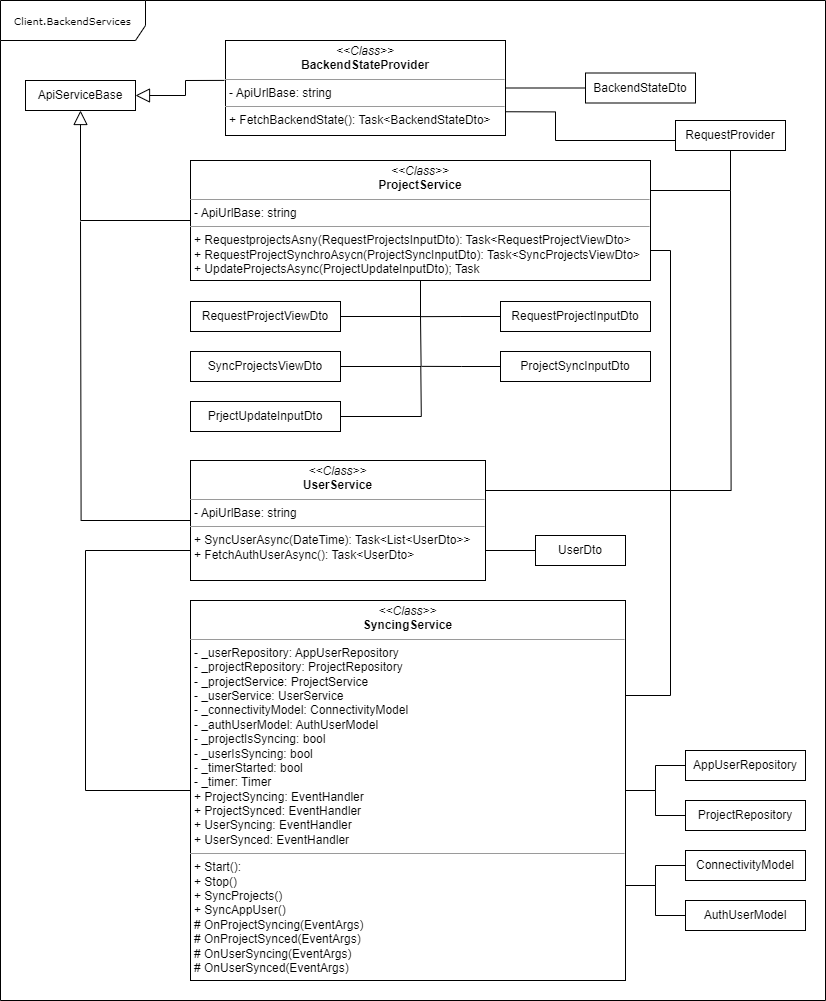

The diagram above was exported from draw.io. Its source (the exported page's mxGraphModel, read from the mxfile embedded in the PNG):
<mxGraphModel dx="2196" dy="2008" grid="1" gridSize="10" guides="1" tooltips="1" connect="1" arrows="1" fold="1" page="1" pageScale="1" pageWidth="827" pageHeight="1169" math="0" shadow="0">
  <root>
    <mxCell id="0" />
    <mxCell id="1" parent="0" />
    <mxCell id="dBzNt4ggJm7_uu6NnGW--1" value="Client.BackendServices" style="shape=umlFrame;whiteSpace=wrap;html=1;rounded=0;shadow=0;comic=0;labelBackgroundColor=none;strokeWidth=1;fontFamily=Verdana;fontSize=10;align=center;width=145;height=40;" vertex="1" parent="1">
      <mxGeometry x="20" y="840" width="825" height="1000" as="geometry" />
    </mxCell>
    <mxCell id="dBzNt4ggJm7_uu6NnGW--2" value="ApiServiceBase" style="html=1;whiteSpace=wrap;" vertex="1" parent="1">
      <mxGeometry x="45" y="920" width="110" height="30" as="geometry" />
    </mxCell>
    <mxCell id="dBzNt4ggJm7_uu6NnGW--3" value="BackendStateDto" style="html=1;whiteSpace=wrap;" vertex="1" parent="1">
      <mxGeometry x="605" y="912.5" width="110" height="30" as="geometry" />
    </mxCell>
    <mxCell id="dBzNt4ggJm7_uu6NnGW--4" style="edgeStyle=orthogonalEdgeStyle;rounded=0;orthogonalLoop=1;jettySize=auto;html=1;exitX=1;exitY=0.5;exitDx=0;exitDy=0;entryX=0;entryY=0.5;entryDx=0;entryDy=0;endArrow=none;startFill=0;" edge="1" parent="1" source="dBzNt4ggJm7_uu6NnGW--6" target="dBzNt4ggJm7_uu6NnGW--3">
      <mxGeometry relative="1" as="geometry" />
    </mxCell>
    <mxCell id="dBzNt4ggJm7_uu6NnGW--5" style="edgeStyle=orthogonalEdgeStyle;rounded=0;orthogonalLoop=1;jettySize=auto;html=1;exitX=1;exitY=0.75;exitDx=0;exitDy=0;entryX=0;entryY=0.5;entryDx=0;entryDy=0;endArrow=none;startFill=0;" edge="1" parent="1" source="dBzNt4ggJm7_uu6NnGW--6" target="dBzNt4ggJm7_uu6NnGW--8">
      <mxGeometry relative="1" as="geometry">
        <Array as="points">
          <mxPoint x="575" y="951" />
          <mxPoint x="575" y="980" />
          <mxPoint x="695" y="980" />
        </Array>
      </mxGeometry>
    </mxCell>
    <mxCell id="dBzNt4ggJm7_uu6NnGW--6" value="&lt;p style=&quot;margin:0px;margin-top:4px;text-align:center;&quot;&gt;&lt;i&gt;&amp;lt;&amp;lt;Class&amp;gt;&amp;gt;&lt;/i&gt;&lt;br&gt;&lt;b&gt;BackendStateProvider&lt;/b&gt;&lt;/p&gt;&lt;hr size=&quot;1&quot;&gt;&lt;p style=&quot;margin:0px;margin-left:4px;&quot;&gt;- ApiUrlBase: string&lt;br&gt;&lt;/p&gt;&lt;hr size=&quot;1&quot;&gt;&lt;p style=&quot;margin:0px;margin-left:4px;&quot;&gt;+ FetchBackendState(): Task&amp;lt;BackendStateDto&amp;gt;&lt;br&gt;&lt;/p&gt;" style="verticalAlign=top;align=left;overflow=fill;fontSize=12;fontFamily=Helvetica;html=1;rounded=0;shadow=0;comic=0;labelBackgroundColor=none;strokeWidth=1" vertex="1" parent="1">
      <mxGeometry x="245" y="880" width="280" height="95" as="geometry" />
    </mxCell>
    <mxCell id="dBzNt4ggJm7_uu6NnGW--7" style="edgeStyle=orthogonalEdgeStyle;rounded=0;orthogonalLoop=1;jettySize=auto;html=1;exitX=0.5;exitY=1;exitDx=0;exitDy=0;entryX=1;entryY=0.25;entryDx=0;entryDy=0;endArrow=none;startFill=0;" edge="1" parent="1" source="dBzNt4ggJm7_uu6NnGW--8" target="dBzNt4ggJm7_uu6NnGW--12">
      <mxGeometry relative="1" as="geometry" />
    </mxCell>
    <mxCell id="dBzNt4ggJm7_uu6NnGW--8" value="RequestProvider" style="html=1;whiteSpace=wrap;" vertex="1" parent="1">
      <mxGeometry x="695" y="960" width="110" height="30" as="geometry" />
    </mxCell>
    <mxCell id="dBzNt4ggJm7_uu6NnGW--9" value="" style="endArrow=block;endFill=0;endSize=12;html=1;rounded=0;entryX=1;entryY=0.5;entryDx=0;entryDy=0;exitX=-0.004;exitY=0.42;exitDx=0;exitDy=0;exitPerimeter=0;" edge="1" parent="1" source="dBzNt4ggJm7_uu6NnGW--6" target="dBzNt4ggJm7_uu6NnGW--2">
      <mxGeometry width="160" relative="1" as="geometry">
        <mxPoint x="275" y="629" as="sourcePoint" />
        <mxPoint x="275" y="600" as="targetPoint" />
        <Array as="points">
          <mxPoint x="205" y="920" />
          <mxPoint x="205" y="935" />
        </Array>
      </mxGeometry>
    </mxCell>
    <mxCell id="dBzNt4ggJm7_uu6NnGW--10" style="edgeStyle=orthogonalEdgeStyle;rounded=0;orthogonalLoop=1;jettySize=auto;html=1;exitX=0.5;exitY=1;exitDx=0;exitDy=0;entryX=1;entryY=0.5;entryDx=0;entryDy=0;endArrow=none;startFill=0;" edge="1" parent="1" source="dBzNt4ggJm7_uu6NnGW--12" target="dBzNt4ggJm7_uu6NnGW--14">
      <mxGeometry relative="1" as="geometry" />
    </mxCell>
    <mxCell id="dBzNt4ggJm7_uu6NnGW--11" style="edgeStyle=orthogonalEdgeStyle;rounded=0;orthogonalLoop=1;jettySize=auto;html=1;exitX=1;exitY=0.75;exitDx=0;exitDy=0;entryX=1;entryY=0.25;entryDx=0;entryDy=0;endArrow=none;startFill=0;jumpStyle=arc;jumpSize=13;" edge="1" parent="1" source="dBzNt4ggJm7_uu6NnGW--12" target="dBzNt4ggJm7_uu6NnGW--33">
      <mxGeometry relative="1" as="geometry" />
    </mxCell>
    <mxCell id="dBzNt4ggJm7_uu6NnGW--12" value="&lt;p style=&quot;margin:0px;margin-top:4px;text-align:center;&quot;&gt;&lt;i&gt;&amp;lt;&amp;lt;Class&amp;gt;&amp;gt;&lt;/i&gt;&lt;br&gt;&lt;b&gt;ProjectService&lt;/b&gt;&lt;/p&gt;&lt;hr size=&quot;1&quot;&gt;&lt;p style=&quot;margin:0px;margin-left:4px;&quot;&gt;- ApiUrlBase: string&lt;br&gt;&lt;/p&gt;&lt;hr size=&quot;1&quot;&gt;&lt;p style=&quot;margin:0px;margin-left:4px;&quot;&gt;+ RequestprojectsAsny(RequestProjectsInputDto): Task&amp;lt;RequestProjectViewDto&amp;gt;&lt;br&gt;&lt;/p&gt;&lt;p style=&quot;margin:0px;margin-left:4px;&quot;&gt;+ RequestProjectSynchroAsycn(ProjectSyncInputDto): Task&amp;lt;SyncProjectsViewDto&amp;gt;&lt;/p&gt;&lt;p style=&quot;margin:0px;margin-left:4px;&quot;&gt;+ UpdateProjectsAsync(ProjectUpdateInputDto); Task&lt;/p&gt;" style="verticalAlign=top;align=left;overflow=fill;fontSize=12;fontFamily=Helvetica;html=1;rounded=0;shadow=0;comic=0;labelBackgroundColor=none;strokeWidth=1" vertex="1" parent="1">
      <mxGeometry x="210" y="1000" width="460" height="120" as="geometry" />
    </mxCell>
    <mxCell id="dBzNt4ggJm7_uu6NnGW--13" value="" style="endArrow=block;endFill=0;endSize=12;html=1;rounded=0;entryX=0.5;entryY=1;entryDx=0;entryDy=0;exitX=0;exitY=0.5;exitDx=0;exitDy=0;" edge="1" parent="1" source="dBzNt4ggJm7_uu6NnGW--12" target="dBzNt4ggJm7_uu6NnGW--2">
      <mxGeometry width="160" relative="1" as="geometry">
        <mxPoint x="254" y="930" as="sourcePoint" />
        <mxPoint x="165" y="945" as="targetPoint" />
        <Array as="points">
          <mxPoint x="100" y="1060" />
        </Array>
      </mxGeometry>
    </mxCell>
    <mxCell id="dBzNt4ggJm7_uu6NnGW--14" value="RequestProjectViewDto" style="html=1;whiteSpace=wrap;" vertex="1" parent="1">
      <mxGeometry x="210" y="1141" width="150" height="30" as="geometry" />
    </mxCell>
    <mxCell id="dBzNt4ggJm7_uu6NnGW--15" style="edgeStyle=orthogonalEdgeStyle;rounded=0;orthogonalLoop=1;jettySize=auto;html=1;exitX=1;exitY=0.5;exitDx=0;exitDy=0;endArrow=none;startFill=0;" edge="1" parent="1" source="dBzNt4ggJm7_uu6NnGW--16">
      <mxGeometry relative="1" as="geometry">
        <mxPoint x="440" y="1156" as="targetPoint" />
      </mxGeometry>
    </mxCell>
    <mxCell id="dBzNt4ggJm7_uu6NnGW--16" value="SyncProjectsViewDto" style="html=1;whiteSpace=wrap;" vertex="1" parent="1">
      <mxGeometry x="210" y="1191" width="150" height="30" as="geometry" />
    </mxCell>
    <mxCell id="dBzNt4ggJm7_uu6NnGW--17" style="edgeStyle=orthogonalEdgeStyle;rounded=0;orthogonalLoop=1;jettySize=auto;html=1;exitX=1;exitY=0.5;exitDx=0;exitDy=0;endArrow=none;startFill=0;" edge="1" parent="1" source="dBzNt4ggJm7_uu6NnGW--18">
      <mxGeometry relative="1" as="geometry">
        <mxPoint x="440.2857142857142" y="1205.857142857143" as="targetPoint" />
      </mxGeometry>
    </mxCell>
    <mxCell id="dBzNt4ggJm7_uu6NnGW--18" value="PrjectUpdateInputDto" style="html=1;whiteSpace=wrap;" vertex="1" parent="1">
      <mxGeometry x="210" y="1241" width="150" height="30" as="geometry" />
    </mxCell>
    <mxCell id="dBzNt4ggJm7_uu6NnGW--19" style="edgeStyle=orthogonalEdgeStyle;rounded=0;orthogonalLoop=1;jettySize=auto;html=1;exitX=0;exitY=0.5;exitDx=0;exitDy=0;endArrow=none;startFill=0;" edge="1" parent="1" source="dBzNt4ggJm7_uu6NnGW--20">
      <mxGeometry relative="1" as="geometry">
        <mxPoint x="441.42857142857133" y="1205.857142857143" as="targetPoint" />
      </mxGeometry>
    </mxCell>
    <mxCell id="dBzNt4ggJm7_uu6NnGW--20" value="ProjectSyncInputDto" style="html=1;whiteSpace=wrap;" vertex="1" parent="1">
      <mxGeometry x="520" y="1191" width="150" height="30" as="geometry" />
    </mxCell>
    <mxCell id="dBzNt4ggJm7_uu6NnGW--21" style="edgeStyle=orthogonalEdgeStyle;rounded=0;orthogonalLoop=1;jettySize=auto;html=1;exitX=0;exitY=0.5;exitDx=0;exitDy=0;endArrow=none;startFill=0;" edge="1" parent="1" source="dBzNt4ggJm7_uu6NnGW--22">
      <mxGeometry relative="1" as="geometry">
        <mxPoint x="439.7142857142858" y="1156.142857142857" as="targetPoint" />
      </mxGeometry>
    </mxCell>
    <mxCell id="dBzNt4ggJm7_uu6NnGW--22" value="RequestProjectInputDto" style="html=1;whiteSpace=wrap;" vertex="1" parent="1">
      <mxGeometry x="520" y="1141" width="150" height="30" as="geometry" />
    </mxCell>
    <mxCell id="dBzNt4ggJm7_uu6NnGW--23" style="edgeStyle=orthogonalEdgeStyle;rounded=0;orthogonalLoop=1;jettySize=auto;html=1;exitX=0;exitY=0.5;exitDx=0;exitDy=0;endArrow=none;startFill=0;" edge="1" parent="1" source="dBzNt4ggJm7_uu6NnGW--27">
      <mxGeometry relative="1" as="geometry">
        <mxPoint x="100" y="1061" as="targetPoint" />
      </mxGeometry>
    </mxCell>
    <mxCell id="dBzNt4ggJm7_uu6NnGW--24" style="edgeStyle=orthogonalEdgeStyle;rounded=0;orthogonalLoop=1;jettySize=auto;html=1;exitX=1;exitY=0.75;exitDx=0;exitDy=0;entryX=0;entryY=0.5;entryDx=0;entryDy=0;endArrow=none;startFill=0;" edge="1" parent="1" source="dBzNt4ggJm7_uu6NnGW--27" target="dBzNt4ggJm7_uu6NnGW--28">
      <mxGeometry relative="1" as="geometry" />
    </mxCell>
    <mxCell id="dBzNt4ggJm7_uu6NnGW--25" style="edgeStyle=orthogonalEdgeStyle;rounded=0;orthogonalLoop=1;jettySize=auto;html=1;exitX=1;exitY=0.25;exitDx=0;exitDy=0;endArrow=none;startFill=0;" edge="1" parent="1" source="dBzNt4ggJm7_uu6NnGW--27">
      <mxGeometry relative="1" as="geometry">
        <mxPoint x="750" y="1030" as="targetPoint" />
      </mxGeometry>
    </mxCell>
    <mxCell id="dBzNt4ggJm7_uu6NnGW--26" style="edgeStyle=orthogonalEdgeStyle;rounded=0;orthogonalLoop=1;jettySize=auto;html=1;exitX=0;exitY=0.75;exitDx=0;exitDy=0;entryX=0;entryY=0.5;entryDx=0;entryDy=0;endArrow=none;startFill=0;" edge="1" parent="1" source="dBzNt4ggJm7_uu6NnGW--27" target="dBzNt4ggJm7_uu6NnGW--33">
      <mxGeometry relative="1" as="geometry">
        <Array as="points">
          <mxPoint x="105" y="1390" />
          <mxPoint x="105" y="1630" />
        </Array>
      </mxGeometry>
    </mxCell>
    <mxCell id="dBzNt4ggJm7_uu6NnGW--27" value="&lt;p style=&quot;margin:0px;margin-top:4px;text-align:center;&quot;&gt;&lt;i&gt;&amp;lt;&amp;lt;Class&amp;gt;&amp;gt;&lt;/i&gt;&lt;br&gt;&lt;b&gt;UserService&lt;/b&gt;&lt;/p&gt;&lt;hr size=&quot;1&quot;&gt;&lt;p style=&quot;margin:0px;margin-left:4px;&quot;&gt;- ApiUrlBase: string&lt;br&gt;&lt;/p&gt;&lt;hr size=&quot;1&quot;&gt;&lt;p style=&quot;margin:0px;margin-left:4px;&quot;&gt;+ SyncUserAsync(DateTime): Task&amp;lt;List&amp;lt;UserDto&amp;gt;&amp;gt;&lt;br&gt;&lt;/p&gt;&lt;p style=&quot;margin:0px;margin-left:4px;&quot;&gt;+ FetchAuthUserAsync(): Task&amp;lt;UserDto&amp;gt;&lt;/p&gt;" style="verticalAlign=top;align=left;overflow=fill;fontSize=12;fontFamily=Helvetica;html=1;rounded=0;shadow=0;comic=0;labelBackgroundColor=none;strokeWidth=1" vertex="1" parent="1">
      <mxGeometry x="210" y="1300" width="295" height="120" as="geometry" />
    </mxCell>
    <mxCell id="dBzNt4ggJm7_uu6NnGW--28" value="UserDto" style="html=1;whiteSpace=wrap;" vertex="1" parent="1">
      <mxGeometry x="555" y="1375" width="90" height="30" as="geometry" />
    </mxCell>
    <mxCell id="dBzNt4ggJm7_uu6NnGW--29" style="edgeStyle=orthogonalEdgeStyle;rounded=0;orthogonalLoop=1;jettySize=auto;html=1;exitX=1;exitY=0.5;exitDx=0;exitDy=0;entryX=0;entryY=0.5;entryDx=0;entryDy=0;endArrow=none;startFill=0;" edge="1" parent="1" source="dBzNt4ggJm7_uu6NnGW--33" target="dBzNt4ggJm7_uu6NnGW--34">
      <mxGeometry relative="1" as="geometry" />
    </mxCell>
    <mxCell id="dBzNt4ggJm7_uu6NnGW--30" style="edgeStyle=orthogonalEdgeStyle;rounded=0;orthogonalLoop=1;jettySize=auto;html=1;exitX=1;exitY=0.5;exitDx=0;exitDy=0;entryX=0;entryY=0.5;entryDx=0;entryDy=0;endArrow=none;startFill=0;" edge="1" parent="1" source="dBzNt4ggJm7_uu6NnGW--33" target="dBzNt4ggJm7_uu6NnGW--35">
      <mxGeometry relative="1" as="geometry" />
    </mxCell>
    <mxCell id="dBzNt4ggJm7_uu6NnGW--31" style="edgeStyle=orthogonalEdgeStyle;rounded=0;orthogonalLoop=1;jettySize=auto;html=1;exitX=1;exitY=0.75;exitDx=0;exitDy=0;entryX=0;entryY=0.5;entryDx=0;entryDy=0;endArrow=none;startFill=0;" edge="1" parent="1" source="dBzNt4ggJm7_uu6NnGW--33" target="dBzNt4ggJm7_uu6NnGW--36">
      <mxGeometry relative="1" as="geometry" />
    </mxCell>
    <mxCell id="dBzNt4ggJm7_uu6NnGW--32" style="edgeStyle=orthogonalEdgeStyle;rounded=0;orthogonalLoop=1;jettySize=auto;html=1;exitX=1;exitY=0.75;exitDx=0;exitDy=0;entryX=0;entryY=0.5;entryDx=0;entryDy=0;endArrow=none;startFill=0;" edge="1" parent="1" source="dBzNt4ggJm7_uu6NnGW--33" target="dBzNt4ggJm7_uu6NnGW--37">
      <mxGeometry relative="1" as="geometry" />
    </mxCell>
    <mxCell id="dBzNt4ggJm7_uu6NnGW--33" value="&lt;p style=&quot;margin:0px;margin-top:4px;text-align:center;&quot;&gt;&lt;i&gt;&amp;lt;&amp;lt;Class&amp;gt;&amp;gt;&lt;/i&gt;&lt;br&gt;&lt;b&gt;SyncingService&lt;/b&gt;&lt;/p&gt;&lt;hr size=&quot;1&quot;&gt;&lt;p style=&quot;margin:0px;margin-left:4px;&quot;&gt;- _userRepository: AppUserRepository&lt;br&gt;&lt;/p&gt;&lt;p style=&quot;margin:0px;margin-left:4px;&quot;&gt;- _projectRepository: ProjectRepository&lt;/p&gt;&lt;p style=&quot;margin:0px;margin-left:4px;&quot;&gt;- _projectService: ProjectService&lt;/p&gt;&lt;p style=&quot;margin:0px;margin-left:4px;&quot;&gt;- _userService: UserService&lt;/p&gt;&lt;p style=&quot;margin:0px;margin-left:4px;&quot;&gt;- _connectivityModel: ConnectivityModel&lt;/p&gt;&lt;p style=&quot;margin:0px;margin-left:4px;&quot;&gt;- _authUserModel: AuthUserModel&lt;/p&gt;&lt;p style=&quot;margin:0px;margin-left:4px;&quot;&gt;- _projectIsSyncing: bool&lt;/p&gt;&lt;p style=&quot;margin:0px;margin-left:4px;&quot;&gt;- _userIsSyncing: bool&lt;/p&gt;&lt;p style=&quot;margin:0px;margin-left:4px;&quot;&gt;- _timerStarted: bool&lt;/p&gt;&lt;p style=&quot;margin:0px;margin-left:4px;&quot;&gt;- _timer: Timer&lt;/p&gt;&lt;p style=&quot;margin:0px;margin-left:4px;&quot;&gt;+ ProjectSyncing: EventHandler&lt;/p&gt;&lt;p style=&quot;margin:0px;margin-left:4px;&quot;&gt;+ ProjectSynced: EventHandler&lt;/p&gt;&lt;p style=&quot;margin:0px;margin-left:4px;&quot;&gt;+ UserSyncing: EventHandler&lt;/p&gt;&lt;p style=&quot;margin:0px;margin-left:4px;&quot;&gt;+ UserSynced: EventHandler&lt;/p&gt;&lt;hr size=&quot;1&quot;&gt;&lt;p style=&quot;margin:0px;margin-left:4px;&quot;&gt;+ Start():&lt;br&gt;&lt;/p&gt;&lt;p style=&quot;margin:0px;margin-left:4px;&quot;&gt;+ Stop()&lt;/p&gt;&lt;p style=&quot;margin:0px;margin-left:4px;&quot;&gt;+ SyncProjects()&lt;/p&gt;&lt;p style=&quot;margin:0px;margin-left:4px;&quot;&gt;+ SyncAppUser()&lt;/p&gt;&lt;p style=&quot;margin:0px;margin-left:4px;&quot;&gt;# OnProjectSyncing(EventArgs)&lt;/p&gt;&lt;p style=&quot;margin:0px;margin-left:4px;&quot;&gt;# OnProjectSynced(EventArgs)&lt;br&gt;&lt;/p&gt;&lt;p style=&quot;margin:0px;margin-left:4px;&quot;&gt;# OnUserSyncing(EventArgs)&lt;br&gt;&lt;/p&gt;&lt;p style=&quot;margin:0px;margin-left:4px;&quot;&gt;# OnUserSynced(EventArgs)&lt;br&gt;&lt;/p&gt;" style="verticalAlign=top;align=left;overflow=fill;fontSize=12;fontFamily=Helvetica;html=1;rounded=0;shadow=0;comic=0;labelBackgroundColor=none;strokeWidth=1" vertex="1" parent="1">
      <mxGeometry x="210" y="1440" width="435" height="380" as="geometry" />
    </mxCell>
    <mxCell id="dBzNt4ggJm7_uu6NnGW--34" value="AppUserRepository" style="html=1;whiteSpace=wrap;" vertex="1" parent="1">
      <mxGeometry x="705" y="1590" width="120" height="30" as="geometry" />
    </mxCell>
    <mxCell id="dBzNt4ggJm7_uu6NnGW--35" value="ProjectRepository" style="html=1;whiteSpace=wrap;" vertex="1" parent="1">
      <mxGeometry x="705" y="1640" width="120" height="30" as="geometry" />
    </mxCell>
    <mxCell id="dBzNt4ggJm7_uu6NnGW--36" value="ConnectivityModel" style="html=1;whiteSpace=wrap;" vertex="1" parent="1">
      <mxGeometry x="705" y="1690" width="120" height="30" as="geometry" />
    </mxCell>
    <mxCell id="dBzNt4ggJm7_uu6NnGW--37" value="AuthUserModel" style="html=1;whiteSpace=wrap;" vertex="1" parent="1">
      <mxGeometry x="705" y="1740" width="120" height="30" as="geometry" />
    </mxCell>
  </root>
</mxGraphModel>